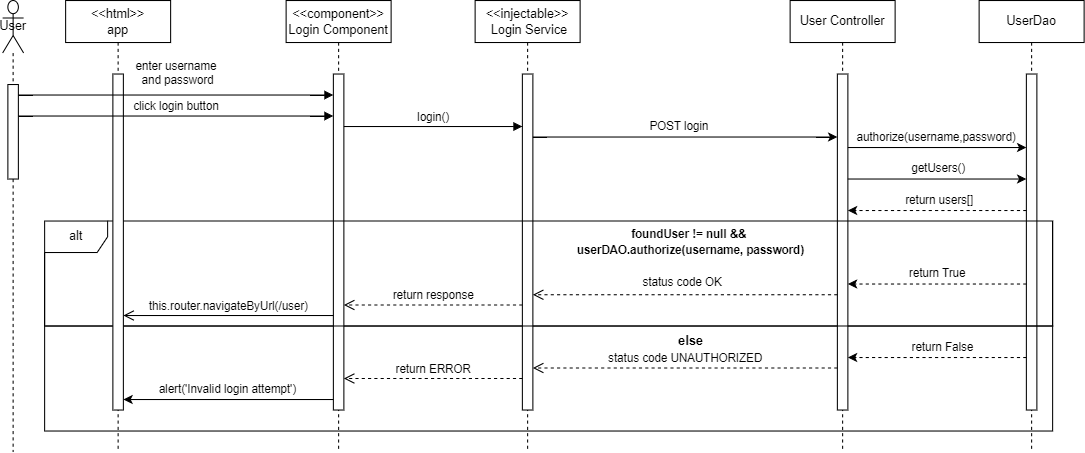

The diagram above was exported from draw.io. Its source (the exported page's mxGraphModel, read from the mxfile embedded in the PNG):
<mxGraphModel dx="1838" dy="523" grid="1" gridSize="10" guides="1" tooltips="1" connect="1" arrows="1" fold="1" page="1" pageScale="1" pageWidth="850" pageHeight="1100" math="0" shadow="0">
  <root>
    <mxCell id="0" />
    <mxCell id="1" parent="0" />
    <mxCell id="Iw-g7NsBLCWWVA0huaQA-1" value="&lt;div&gt;UserDao&lt;/div&gt;" style="shape=umlLifeline;perimeter=lifelinePerimeter;whiteSpace=wrap;html=1;container=0;dropTarget=0;collapsible=0;recursiveResize=0;outlineConnect=0;portConstraint=eastwest;newEdgeStyle={&quot;edgeStyle&quot;:&quot;elbowEdgeStyle&quot;,&quot;elbow&quot;:&quot;vertical&quot;,&quot;curved&quot;:0,&quot;rounded&quot;:0};" vertex="1" parent="1">
      <mxGeometry x="700" y="40" width="100" height="430" as="geometry" />
    </mxCell>
    <mxCell id="Iw-g7NsBLCWWVA0huaQA-2" value="" style="html=1;points=[];perimeter=orthogonalPerimeter;outlineConnect=0;targetShapes=umlLifeline;portConstraint=eastwest;newEdgeStyle={&quot;edgeStyle&quot;:&quot;elbowEdgeStyle&quot;,&quot;elbow&quot;:&quot;vertical&quot;,&quot;curved&quot;:0,&quot;rounded&quot;:0};" vertex="1" parent="Iw-g7NsBLCWWVA0huaQA-1">
      <mxGeometry x="45" y="70" width="10" height="320" as="geometry" />
    </mxCell>
    <mxCell id="u63M6afEt7QBQvVi6Y6h-9" value="" style="rounded=0;whiteSpace=wrap;html=1;fillColor=none;" parent="1" vertex="1">
      <mxGeometry x="-190" y="350" width="960" height="100" as="geometry" />
    </mxCell>
    <mxCell id="aM9ryv3xv72pqoxQDRHE-1" value="&amp;lt;&amp;lt;component&amp;gt;&amp;gt;&lt;br&gt;Login Component" style="shape=umlLifeline;perimeter=lifelinePerimeter;whiteSpace=wrap;html=1;container=0;dropTarget=0;collapsible=0;recursiveResize=0;outlineConnect=0;portConstraint=eastwest;newEdgeStyle={&quot;edgeStyle&quot;:&quot;elbowEdgeStyle&quot;,&quot;elbow&quot;:&quot;vertical&quot;,&quot;curved&quot;:0,&quot;rounded&quot;:0};" parent="1" vertex="1">
      <mxGeometry x="40" y="40" width="100" height="430" as="geometry" />
    </mxCell>
    <mxCell id="aM9ryv3xv72pqoxQDRHE-2" value="" style="html=1;points=[];perimeter=orthogonalPerimeter;outlineConnect=0;targetShapes=umlLifeline;portConstraint=eastwest;newEdgeStyle={&quot;edgeStyle&quot;:&quot;elbowEdgeStyle&quot;,&quot;elbow&quot;:&quot;vertical&quot;,&quot;curved&quot;:0,&quot;rounded&quot;:0};" parent="aM9ryv3xv72pqoxQDRHE-1" vertex="1">
      <mxGeometry x="45" y="70" width="10" height="320" as="geometry" />
    </mxCell>
    <mxCell id="aM9ryv3xv72pqoxQDRHE-5" value="&amp;lt;&amp;lt;injectable&amp;gt;&amp;gt;&lt;br&gt;&lt;div&gt;&amp;nbsp;Login Service&lt;/div&gt;" style="shape=umlLifeline;perimeter=lifelinePerimeter;whiteSpace=wrap;html=1;container=0;dropTarget=0;collapsible=0;recursiveResize=0;outlineConnect=0;portConstraint=eastwest;newEdgeStyle={&quot;edgeStyle&quot;:&quot;elbowEdgeStyle&quot;,&quot;elbow&quot;:&quot;vertical&quot;,&quot;curved&quot;:0,&quot;rounded&quot;:0};" parent="1" vertex="1">
      <mxGeometry x="220" y="40" width="100" height="430" as="geometry" />
    </mxCell>
    <mxCell id="aM9ryv3xv72pqoxQDRHE-6" value="" style="html=1;points=[];perimeter=orthogonalPerimeter;outlineConnect=0;targetShapes=umlLifeline;portConstraint=eastwest;newEdgeStyle={&quot;edgeStyle&quot;:&quot;elbowEdgeStyle&quot;,&quot;elbow&quot;:&quot;vertical&quot;,&quot;curved&quot;:0,&quot;rounded&quot;:0};" parent="aM9ryv3xv72pqoxQDRHE-5" vertex="1">
      <mxGeometry x="45" y="70" width="10" height="320" as="geometry" />
    </mxCell>
    <mxCell id="aM9ryv3xv72pqoxQDRHE-7" value="login()" style="html=1;verticalAlign=bottom;endArrow=block;edgeStyle=elbowEdgeStyle;elbow=horizontal;curved=0;rounded=0;" parent="1" edge="1">
      <mxGeometry relative="1" as="geometry">
        <mxPoint x="95" y="160" as="sourcePoint" />
        <Array as="points">
          <mxPoint x="180" y="160" />
        </Array>
        <mxPoint x="265" y="160" as="targetPoint" />
      </mxGeometry>
    </mxCell>
    <mxCell id="aM9ryv3xv72pqoxQDRHE-8" value="return response" style="html=1;verticalAlign=bottom;endArrow=open;dashed=1;endSize=8;edgeStyle=elbowEdgeStyle;elbow=vertical;curved=0;rounded=0;" parent="1" edge="1">
      <mxGeometry x="0.0028" relative="1" as="geometry">
        <mxPoint x="95" y="330" as="targetPoint" />
        <Array as="points">
          <mxPoint x="190" y="330" />
        </Array>
        <mxPoint x="265" y="330" as="sourcePoint" />
        <mxPoint as="offset" />
      </mxGeometry>
    </mxCell>
    <mxCell id="u63M6afEt7QBQvVi6Y6h-4" value="User Controller" style="shape=umlLifeline;perimeter=lifelinePerimeter;whiteSpace=wrap;html=1;container=0;dropTarget=0;collapsible=0;recursiveResize=0;outlineConnect=0;portConstraint=eastwest;newEdgeStyle={&quot;edgeStyle&quot;:&quot;elbowEdgeStyle&quot;,&quot;elbow&quot;:&quot;vertical&quot;,&quot;curved&quot;:0,&quot;rounded&quot;:0};" parent="1" vertex="1">
      <mxGeometry x="520" y="40" width="100" height="430" as="geometry" />
    </mxCell>
    <mxCell id="u63M6afEt7QBQvVi6Y6h-5" value="" style="html=1;points=[];perimeter=orthogonalPerimeter;outlineConnect=0;targetShapes=umlLifeline;portConstraint=eastwest;newEdgeStyle={&quot;edgeStyle&quot;:&quot;elbowEdgeStyle&quot;,&quot;elbow&quot;:&quot;vertical&quot;,&quot;curved&quot;:0,&quot;rounded&quot;:0};" parent="u63M6afEt7QBQvVi6Y6h-4" vertex="1">
      <mxGeometry x="45" y="70" width="10" height="320" as="geometry" />
    </mxCell>
    <mxCell id="u63M6afEt7QBQvVi6Y6h-6" value="" style="endArrow=classic;html=1;rounded=0;" parent="1" source="aM9ryv3xv72pqoxQDRHE-6" target="u63M6afEt7QBQvVi6Y6h-5" edge="1">
      <mxGeometry width="50" height="50" relative="1" as="geometry">
        <mxPoint x="280" y="170" as="sourcePoint" />
        <mxPoint x="445" y="170" as="targetPoint" />
        <Array as="points">
          <mxPoint x="370" y="170" />
          <mxPoint x="380" y="170" />
          <mxPoint x="390" y="170" />
          <mxPoint x="400" y="170" />
          <mxPoint x="420" y="170" />
        </Array>
      </mxGeometry>
    </mxCell>
    <mxCell id="u63M6afEt7QBQvVi6Y6h-7" value="POST login" style="edgeLabel;html=1;align=center;verticalAlign=middle;resizable=0;points=[];" parent="u63M6afEt7QBQvVi6Y6h-6" vertex="1" connectable="0">
      <mxGeometry x="-0.1798" relative="1" as="geometry">
        <mxPoint x="20" y="-10" as="offset" />
      </mxGeometry>
    </mxCell>
    <mxCell id="u63M6afEt7QBQvVi6Y6h-8" value="alt" style="shape=umlFrame;whiteSpace=wrap;html=1;pointerEvents=0;" parent="1" vertex="1">
      <mxGeometry x="-190" y="250" width="960" height="100" as="geometry" />
    </mxCell>
    <mxCell id="md1Q5Ite9KQQLaK_fbBX-5" value="User" style="shape=umlLifeline;perimeter=lifelinePerimeter;whiteSpace=wrap;html=1;container=1;dropTarget=0;collapsible=0;recursiveResize=0;outlineConnect=0;portConstraint=eastwest;newEdgeStyle={&quot;curved&quot;:0,&quot;rounded&quot;:0};participant=umlActor;size=50;" parent="1" vertex="1">
      <mxGeometry x="-230" y="40" width="20" height="430" as="geometry" />
    </mxCell>
    <mxCell id="md1Q5Ite9KQQLaK_fbBX-6" value="" style="html=1;points=[[0,0,0,0,5],[0,1,0,0,-5],[1,0,0,0,5],[1,1,0,0,-5]];perimeter=orthogonalPerimeter;outlineConnect=0;targetShapes=umlLifeline;portConstraint=eastwest;newEdgeStyle={&quot;curved&quot;:0,&quot;rounded&quot;:0};" parent="md1Q5Ite9KQQLaK_fbBX-5" vertex="1">
      <mxGeometry x="5" y="80" width="10" height="90" as="geometry" />
    </mxCell>
    <mxCell id="u63M6afEt7QBQvVi6Y6h-10" value="&lt;span style=&quot;font-size: 11px;&quot;&gt;&lt;b&gt;foundUser != null &amp;amp;&amp;amp;&amp;nbsp;&lt;/b&gt;&lt;/span&gt;&lt;div&gt;&lt;span style=&quot;font-size: 11px;&quot;&gt;&lt;b&gt;userDAO.authorize(username, password)&lt;/b&gt;&lt;/span&gt;&lt;br&gt;&lt;/div&gt;" style="text;html=1;align=center;verticalAlign=middle;resizable=0;points=[];autosize=1;strokeColor=none;fillColor=none;" parent="1" vertex="1">
      <mxGeometry x="305" y="250" width="240" height="40" as="geometry" />
    </mxCell>
    <mxCell id="md1Q5Ite9KQQLaK_fbBX-7" value="&amp;lt;&amp;lt;html&amp;gt;&amp;gt;&lt;br&gt;app" style="shape=umlLifeline;perimeter=lifelinePerimeter;whiteSpace=wrap;html=1;container=1;dropTarget=0;collapsible=0;recursiveResize=0;outlineConnect=0;portConstraint=eastwest;newEdgeStyle={&quot;curved&quot;:0,&quot;rounded&quot;:0};" parent="1" vertex="1">
      <mxGeometry x="-170" y="40" width="100" height="430" as="geometry" />
    </mxCell>
    <mxCell id="md1Q5Ite9KQQLaK_fbBX-8" value="" style="html=1;points=[[0,0,0,0,5],[0,1,0,0,-5],[1,0,0,0,5],[1,1,0,0,-5]];perimeter=orthogonalPerimeter;outlineConnect=0;targetShapes=umlLifeline;portConstraint=eastwest;newEdgeStyle={&quot;curved&quot;:0,&quot;rounded&quot;:0};" parent="md1Q5Ite9KQQLaK_fbBX-7" vertex="1">
      <mxGeometry x="45" y="70" width="10" height="320" as="geometry" />
    </mxCell>
    <mxCell id="u63M6afEt7QBQvVi6Y6h-11" value="status code OK" style="html=1;verticalAlign=bottom;endArrow=open;dashed=1;endSize=8;edgeStyle=elbowEdgeStyle;elbow=vertical;curved=0;rounded=0;" parent="1" edge="1">
      <mxGeometry x="0.0175" y="-3" relative="1" as="geometry">
        <mxPoint x="275" y="319.99999999999994" as="targetPoint" />
        <Array as="points">
          <mxPoint x="450" y="320.21" />
        </Array>
        <mxPoint x="565" y="320.21" as="sourcePoint" />
        <mxPoint as="offset" />
      </mxGeometry>
    </mxCell>
    <mxCell id="md1Q5Ite9KQQLaK_fbBX-9" value="&lt;p style=&quot;line-height: 20%;&quot;&gt;enter username&lt;/p&gt;&lt;p style=&quot;line-height: 20%;&quot;&gt;&amp;nbsp;and password&lt;/p&gt;" style="html=1;verticalAlign=bottom;endArrow=block;edgeStyle=elbowEdgeStyle;elbow=horizontal;curved=0;rounded=0;" parent="1" source="md1Q5Ite9KQQLaK_fbBX-6" target="aM9ryv3xv72pqoxQDRHE-2" edge="1">
      <mxGeometry relative="1" as="geometry">
        <mxPoint x="105" y="130" as="sourcePoint" />
        <Array as="points">
          <mxPoint x="-180" y="130" />
        </Array>
        <mxPoint x="-130" y="130" as="targetPoint" />
        <mxPoint as="offset" />
      </mxGeometry>
    </mxCell>
    <mxCell id="u63M6afEt7QBQvVi6Y6h-12" value="&lt;b&gt;else&lt;/b&gt;" style="text;html=1;align=center;verticalAlign=middle;resizable=0;points=[];autosize=1;strokeColor=none;fillColor=none;" parent="1" vertex="1">
      <mxGeometry x="400" y="350" width="50" height="30" as="geometry" />
    </mxCell>
    <mxCell id="u63M6afEt7QBQvVi6Y6h-14" value="status code UNAUTHORIZED" style="html=1;verticalAlign=bottom;endArrow=open;dashed=1;endSize=8;edgeStyle=elbowEdgeStyle;elbow=vertical;curved=0;rounded=0;" parent="1" edge="1">
      <mxGeometry relative="1" as="geometry">
        <mxPoint x="275.0000000000002" y="390" as="targetPoint" />
        <Array as="points">
          <mxPoint x="370" y="390" />
        </Array>
        <mxPoint x="565" y="390" as="sourcePoint" />
      </mxGeometry>
    </mxCell>
    <mxCell id="md1Q5Ite9KQQLaK_fbBX-10" value="click login button" style="html=1;verticalAlign=bottom;endArrow=block;edgeStyle=elbowEdgeStyle;elbow=horizontal;curved=0;rounded=0;" parent="1" edge="1" source="md1Q5Ite9KQQLaK_fbBX-6">
      <mxGeometry x="0.0005" relative="1" as="geometry">
        <mxPoint x="-219.97619047619037" y="150" as="sourcePoint" />
        <Array as="points">
          <mxPoint x="50" y="150" />
          <mxPoint x="-200" y="150" />
        </Array>
        <mxPoint x="85" y="150" as="targetPoint" />
        <mxPoint as="offset" />
      </mxGeometry>
    </mxCell>
    <mxCell id="u63M6afEt7QBQvVi6Y6h-16" value="return ERROR" style="html=1;verticalAlign=bottom;endArrow=open;dashed=1;endSize=8;edgeStyle=elbowEdgeStyle;elbow=vertical;curved=0;rounded=0;" parent="1" edge="1">
      <mxGeometry relative="1" as="geometry">
        <mxPoint x="95.00000000000023" y="400" as="targetPoint" />
        <Array as="points">
          <mxPoint x="195" y="400" />
        </Array>
        <mxPoint x="265.0000000000002" y="400" as="sourcePoint" />
      </mxGeometry>
    </mxCell>
    <mxCell id="7fvLd852kx8FGxtp4bVw-6" value="this.router.navigateByUrl(/user)" style="html=1;verticalAlign=bottom;endArrow=open;endSize=8;edgeStyle=elbowEdgeStyle;elbow=vertical;curved=0;rounded=0;" parent="1" edge="1">
      <mxGeometry relative="1" as="geometry">
        <mxPoint x="-115" y="340" as="targetPoint" />
        <Array as="points">
          <mxPoint x="80" y="340" />
        </Array>
        <mxPoint x="85" y="340" as="sourcePoint" />
      </mxGeometry>
    </mxCell>
    <mxCell id="Iw-g7NsBLCWWVA0huaQA-3" value="" style="endArrow=classic;html=1;rounded=0;" edge="1" parent="1">
      <mxGeometry width="50" height="50" relative="1" as="geometry">
        <mxPoint x="575" y="180" as="sourcePoint" />
        <mxPoint x="745" y="180" as="targetPoint" />
      </mxGeometry>
    </mxCell>
    <mxCell id="Iw-g7NsBLCWWVA0huaQA-5" value="authorize(username,password)" style="edgeLabel;html=1;align=center;verticalAlign=middle;resizable=0;points=[];" vertex="1" connectable="0" parent="Iw-g7NsBLCWWVA0huaQA-3">
      <mxGeometry x="-0.0177" y="1" relative="1" as="geometry">
        <mxPoint y="-9" as="offset" />
      </mxGeometry>
    </mxCell>
    <mxCell id="Iw-g7NsBLCWWVA0huaQA-6" value="" style="endArrow=classic;html=1;rounded=0;dashed=1;" edge="1" parent="1">
      <mxGeometry width="50" height="50" relative="1" as="geometry">
        <mxPoint x="745" y="310" as="sourcePoint" />
        <mxPoint x="575" y="310" as="targetPoint" />
      </mxGeometry>
    </mxCell>
    <mxCell id="Iw-g7NsBLCWWVA0huaQA-7" value="return True" style="edgeLabel;html=1;align=center;verticalAlign=middle;resizable=0;points=[];" vertex="1" connectable="0" parent="Iw-g7NsBLCWWVA0huaQA-6">
      <mxGeometry x="0.0012" y="1" relative="1" as="geometry">
        <mxPoint y="-11" as="offset" />
      </mxGeometry>
    </mxCell>
    <mxCell id="Iw-g7NsBLCWWVA0huaQA-8" value="" style="endArrow=classic;html=1;rounded=0;dashed=1;" edge="1" parent="1">
      <mxGeometry width="50" height="50" relative="1" as="geometry">
        <mxPoint x="745" y="380" as="sourcePoint" />
        <mxPoint x="575" y="380" as="targetPoint" />
      </mxGeometry>
    </mxCell>
    <mxCell id="Iw-g7NsBLCWWVA0huaQA-9" value="return False" style="edgeLabel;html=1;align=center;verticalAlign=middle;resizable=0;points=[];" vertex="1" connectable="0" parent="Iw-g7NsBLCWWVA0huaQA-8">
      <mxGeometry x="0.1083" y="-1" relative="1" as="geometry">
        <mxPoint x="14" y="-9" as="offset" />
      </mxGeometry>
    </mxCell>
    <mxCell id="Iw-g7NsBLCWWVA0huaQA-11" value="" style="endArrow=classic;html=1;rounded=0;" edge="1" parent="1">
      <mxGeometry width="50" height="50" relative="1" as="geometry">
        <mxPoint x="575" y="210" as="sourcePoint" />
        <mxPoint x="745" y="210" as="targetPoint" />
      </mxGeometry>
    </mxCell>
    <mxCell id="Iw-g7NsBLCWWVA0huaQA-12" value="getUsers()" style="edgeLabel;html=1;align=center;verticalAlign=middle;resizable=0;points=[];" vertex="1" connectable="0" parent="Iw-g7NsBLCWWVA0huaQA-11">
      <mxGeometry x="0.0086" y="-1" relative="1" as="geometry">
        <mxPoint y="-11" as="offset" />
      </mxGeometry>
    </mxCell>
    <mxCell id="Iw-g7NsBLCWWVA0huaQA-13" value="" style="endArrow=classic;html=1;rounded=0;dashed=1;" edge="1" parent="1">
      <mxGeometry width="50" height="50" relative="1" as="geometry">
        <mxPoint x="745" y="240" as="sourcePoint" />
        <mxPoint x="575" y="240" as="targetPoint" />
      </mxGeometry>
    </mxCell>
    <mxCell id="Iw-g7NsBLCWWVA0huaQA-14" value="return users[]" style="edgeLabel;html=1;align=center;verticalAlign=middle;resizable=0;points=[];" vertex="1" connectable="0" parent="Iw-g7NsBLCWWVA0huaQA-13">
      <mxGeometry x="-0.0198" y="-1" relative="1" as="geometry">
        <mxPoint y="-9" as="offset" />
      </mxGeometry>
    </mxCell>
    <mxCell id="Iw-g7NsBLCWWVA0huaQA-15" value="" style="endArrow=classic;html=1;rounded=0;" edge="1" parent="1">
      <mxGeometry width="50" height="50" relative="1" as="geometry">
        <mxPoint x="85" y="420" as="sourcePoint" />
        <mxPoint x="-115" y="420" as="targetPoint" />
      </mxGeometry>
    </mxCell>
    <mxCell id="Iw-g7NsBLCWWVA0huaQA-16" value="alert('Invalid login attempt')" style="edgeLabel;html=1;align=center;verticalAlign=middle;resizable=0;points=[];" vertex="1" connectable="0" parent="Iw-g7NsBLCWWVA0huaQA-15">
      <mxGeometry x="0.0141" y="1" relative="1" as="geometry">
        <mxPoint y="-11" as="offset" />
      </mxGeometry>
    </mxCell>
  </root>
</mxGraphModel>